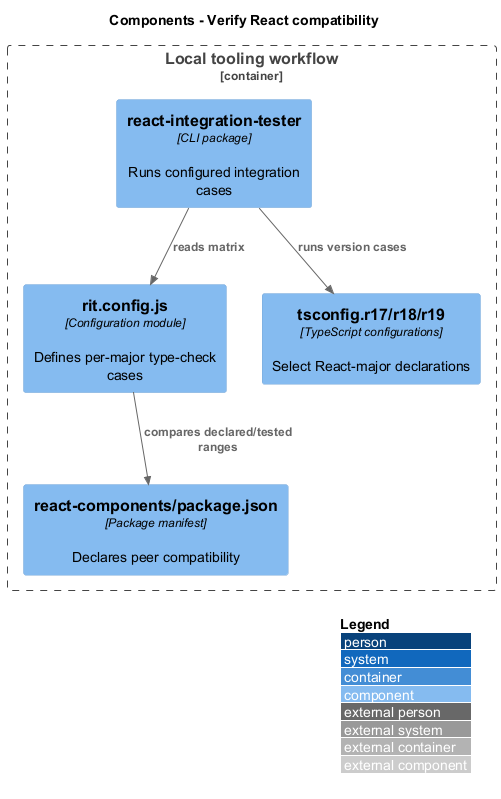

The diagram above was rendered by PlantUML. Its source (embedded in the PNG):
@startuml
!include <C4/C4_Component>
LAYOUT_WITH_LEGEND()
LAYOUT_TOP_DOWN()
title Components - Verify React compatibility
Container_Boundary(feature_scope, "Local tooling workflow") {
Component(matrix, "rit.config.js", "Configuration module", "Defines per-major type-check cases")
Component(runner, "react-integration-tester", "CLI package", "Runs configured integration cases")
Component(types, "tsconfig.r17/r18/r19", "TypeScript configurations", "Select React-major declarations")
Component(metadata, "react-components/package.json", "Package manifest", "Declares peer compatibility")
}
Rel(runner, matrix, "reads matrix")
Rel(runner, types, "runs version cases")
Rel(matrix, metadata, "compares declared/tested ranges")
@enduml